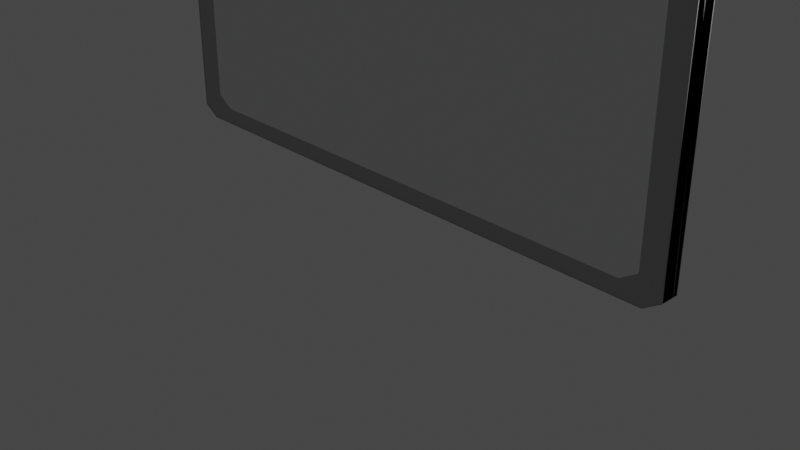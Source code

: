 # Source: doska1.blend  (saved by Blender 3.4.6; exported with 4.5.12 LTS)
import bpy
from mathutils import Matrix  # noqa: F401  (used for matrix-valued properties, if any)

bpy.ops.wm.read_factory_settings(use_empty=True)
scene = bpy.context.scene
scene.name = 'Scene'

# ---- collections
col_collection = bpy.data.collections.new('Collection'); scene.collection.children.link(col_collection)

# ---- materials (node trees are filled in below, after node groups)
mat_material_001 = bpy.data.materials.new('Material.001')
mat_material_001.use_transparent_shadow = False
mat_material_002 = bpy.data.materials.new('Material.002')
mat_material_002.use_transparent_shadow = False

# ---- material node trees
mat_material_001.use_nodes = True; mat_material_001.node_tree.nodes.clear()
_N = mat_material_001.node_tree.nodes; _L = mat_material_001.node_tree.links
n0 = _N.new('ShaderNodeBsdfPrincipled'); n0.name = 'Principled BSDF'; n0.location = (10, 300)
n0.distribution = 'GGX'
n0.subsurface_method = 'RANDOM_WALK_SKIN'
n0.inputs[0].default_value = (0.7867, 0.8117, 0.7929, 1.0)
n0.inputs[3].default_value = 1.45
n0.inputs[27].default_value = (0.0, 0.0, 0.0, 1.0)
n0.inputs[28].default_value = 1.0
n1 = _N.new('ShaderNodeOutputMaterial'); n1.name = 'Material Output'; n1.location = (300, 300)
_L.new(n0.outputs[0], n1.inputs[0])
n1.is_active_output = True
mat_material_002.use_nodes = True; mat_material_002.node_tree.nodes.clear()
_N = mat_material_002.node_tree.nodes; _L = mat_material_002.node_tree.links
n0 = _N.new('ShaderNodeBsdfPrincipled'); n0.name = 'Principled BSDF'; n0.location = (10, 300)
n0.distribution = 'GGX'
n0.subsurface_method = 'RANDOM_WALK_SKIN'
n0.inputs[0].default_value = (0.4178, 0.4178, 0.4178, 1.0)
n0.inputs[2].default_value = 0.3545
n0.inputs[3].default_value = 1.45
n0.inputs[27].default_value = (0.0, 0.0, 0.0, 1.0)
n0.inputs[28].default_value = 1.0
n1 = _N.new('ShaderNodeOutputMaterial'); n1.name = 'Material Output'; n1.location = (300, 300)
_L.new(n0.outputs[0], n1.inputs[0])
n1.is_active_output = True

# ---- world
world_world = bpy.data.worlds.new('World'); scene.world = world_world
world_world.use_nodes = True; world_world.node_tree.nodes.clear()
_N = world_world.node_tree.nodes; _L = world_world.node_tree.links
n0 = _N.new('ShaderNodeOutputWorld'); n0.name = 'World Output'; n0.location = (300, 300)
n1 = _N.new('ShaderNodeBackground'); n1.name = 'Background'; n1.location = (10, 300)
n1.inputs[0].default_value = (0.05088, 0.05088, 0.05088, 1.0)
_L.new(n1.outputs[0], n0.inputs[0])
n0.is_active_output = True
world_world.color = (0.05088, 0.05088, 0.05088)
world_world.use_sun_shadow = False
world_world.sun_shadow_jitter_overblur = 0.0

# ---- cameras
cam_camera = bpy.data.cameras.new('Camera')
cam_camera.clip_end = 100.0
cam_camera.ortho_scale = 7.314

# ---- lights
light_light = bpy.data.lights.new('Light', 'POINT')
light_light.transmission_factor = 0.0
light_light.energy = 1000.0
light_light.shadow_soft_size = 0.1
light_light.shadow_maximum_resolution = 0.006
light_light.use_absolute_resolution = True

# ---- meshes
me_cube_001 = bpy.data.meshes.new('Cube.001')
me_cube_001.from_pydata([(-0.918, -0.7688, -0.918), (-0.918, -0.7688, 0.918), (0.918, -0.7688, -0.918), (0.918, -0.7688, 0.918), (-0.918, 0.7688, -0.918), (-0.918, 0.7688, 0.918), (0.918, 0.7688, -0.918), (0.918, 0.7688, 0.918)], [], [(0, 2, 3, 1), (4, 5, 7, 6)])
_uv = me_cube_001.uv_layers.new(name='UVMap')
_uv.uv.foreach_set('vector', [0.125, 0.75, 0.375, 0.75, 0.625, 0.75, 0.875, 0.75, 0.125, 0.75, 0.875, 0.75, 0.625, 0.75, 0.375, 0.75])
me_cube_001.materials.append(mat_material_001)
me_cube_001.update()
me_cube_003 = bpy.data.meshes.new('Cube.003')
me_cube_003.from_pydata([(-0.942, -0.942, -1.0), (-0.9322, -0.9427, -0.9909), (-0.9909, -0.9427, -0.9322), (-1.0, -0.942, -0.942), (-0.9909, -0.9427, 0.9322), (-0.9322, -0.9427, 0.9909), (-0.942, -0.942, 1.0), (-1.0, -0.942, 0.942), (-0.942, 1.0, -1.0), (-1.0, 1.0, -0.942), (-1.0, 1.0, 0.942), (-0.942, 1.0, 1.0), (0.942, -0.942, -1.0), (1.0, -0.942, -0.942), (0.9909, -0.9427, -0.9322), (0.9322, -0.9427, -0.9909), (0.942, -0.942, 1.0), (0.9322, -0.9427, 0.9909), (0.9909, -0.9427, 0.9322), (1.0, -0.942, 0.942), (1.0, 1.0, -0.942), (0.942, 1.0, -1.0), (0.942, 1.0, 1.0), (1.0, 1.0, 0.942), (-0.9509, -0.8248, -0.8915), (-0.9723, -0.8254, -0.9136), (-0.9136, -0.8254, -0.9723), (-0.8915, -0.8248, -0.9509), (-0.9509, -0.8248, 0.8915), (-0.8915, -0.8248, 0.9509), (-0.9136, -0.8254, 0.9723), (-0.9723, -0.8254, 0.9136), (0.9509, -0.8248, -0.8915), (0.8915, -0.8248, -0.9509), (0.9136, -0.8254, -0.9723), (0.9723, -0.8254, -0.9136), (0.9509, -0.8248, 0.8915), (0.9723, -0.8254, 0.9136), (0.9136, -0.8254, 0.9723), (0.8915, -0.8248, 0.9509), (-0.9281, -0.8244, -0.8691), (-0.9509, -0.8248, -0.8915), (-0.8915, -0.8248, -0.9509), (-0.8691, -0.8244, -0.9281), (-0.9281, -0.8244, 0.8691), (-0.8691, -0.8244, 0.9281), (-0.8915, -0.8248, 0.9509), (-0.9509, -0.8248, 0.8915), (0.9281, -0.8244, -0.8691), (0.8691, -0.8244, -0.9281), (0.8915, -0.8248, -0.9509), (0.9509, -0.8248, -0.8915), (0.9281, -0.8244, 0.8691), (0.9509, -0.8248, 0.8915), (0.8915, -0.8248, 0.9509), (0.8691, -0.8244, 0.9281), (-0.918, -0.7688, -0.859), (-0.859, -0.7688, -0.918), (-0.859, -0.7688, 0.918), (-0.918, -0.7688, 0.859), (0.859, -0.7688, -0.918), (0.918, -0.7688, -0.859), (0.918, -0.7688, 0.859), (0.859, -0.7688, 0.918), (-0.942, 0.942, -1.0), (-1.0, 0.942, -0.942), (-0.9909, 0.9427, -0.9322), (-0.9322, 0.9427, -0.9909), (-0.9909, 0.9427, 0.9322), (-1.0, 0.942, 0.942), (-0.942, 0.942, 1.0), (-0.9322, 0.9427, 0.9909), (-1.0, -1.0, -0.942), (-0.942, -1.0, -1.0), (-0.942, -1.0, 1.0), (-1.0, -1.0, 0.942), (0.942, 0.942, -1.0), (0.9322, 0.9427, -0.9909), (0.9909, 0.9427, -0.9322), (1.0, 0.942, -0.942), (0.942, 0.942, 1.0), (1.0, 0.942, 0.942), (0.9909, 0.9427, 0.9322), (0.9322, 0.9427, 0.9909), (0.942, -1.0, -1.0), (1.0, -1.0, -0.942), (1.0, -1.0, 0.942), (0.942, -1.0, 1.0), (-0.9509, 0.8248, -0.8915), (-0.8915, 0.8248, -0.9509), (-0.9136, 0.8254, -0.9723), (-0.9723, 0.8254, -0.9136), (-0.9509, 0.8248, 0.8915), (-0.9723, 0.8254, 0.9136), (-0.9136, 0.8254, 0.9723), (-0.8915, 0.8248, 0.9509), (0.9509, 0.8248, -0.8915), (0.9723, 0.8254, -0.9136), (0.9136, 0.8254, -0.9723), (0.8915, 0.8248, -0.9509), (0.9509, 0.8248, 0.8915), (0.8915, 0.8248, 0.9509), (0.9136, 0.8254, 0.9723), (0.9723, 0.8254, 0.9136), (-0.9281, 0.8244, -0.8691), (-0.8691, 0.8244, -0.9281), (-0.8915, 0.8248, -0.9509), (-0.9509, 0.8248, -0.8915), (-0.9281, 0.8244, 0.8691), (-0.9509, 0.8248, 0.8915), (-0.8915, 0.8248, 0.9509), (-0.8691, 0.8244, 0.9281), (0.9281, 0.8244, -0.8691), (0.9509, 0.8248, -0.8915), (0.8915, 0.8248, -0.9509), (0.8691, 0.8244, -0.9281), (0.9281, 0.8244, 0.8691), (0.8691, 0.8244, 0.9281), (0.8915, 0.8248, 0.9509), (0.9509, 0.8248, 0.8915), (-0.859, 0.7688, -0.918), (-0.918, 0.7688, -0.859), (-0.918, 0.7688, 0.859), (-0.859, 0.7688, 0.918), (0.918, 0.7688, -0.859), (0.859, 0.7688, -0.918), (0.859, 0.7688, 0.918), (0.918, 0.7688, 0.859)], [], [(1, 15, 34, 26), (14, 18, 37, 35), (3, 7, 10, 9), (17, 5, 30, 38), (20, 23, 19, 13), (28, 24, 41, 47), (22, 11, 6, 16), (4, 2, 25, 31), (39, 29, 46, 54), (27, 33, 50, 42), (32, 36, 53, 51), (44, 40, 56, 59), (48, 52, 62, 61), (73, 64, 76, 84), (55, 45, 58, 63), (43, 49, 60, 57), (68, 93, 91, 66), (78, 97, 103, 82), (67, 90, 98, 77), (83, 102, 94, 71), (85, 79, 81, 86), (92, 109, 107, 88), (87, 80, 70, 74), (65, 72, 75, 69), (101, 118, 110, 95), (89, 106, 114, 99), (96, 113, 119, 100), (108, 122, 121, 104), (112, 124, 127, 116), (117, 126, 123, 111), (105, 120, 125, 115), (0, 1, 2, 3), (4, 5, 6, 7), (12, 13, 14, 15), (16, 17, 18, 19), (24, 25, 26, 27), (28, 29, 30, 31), (32, 33, 34, 35), (36, 37, 38, 39), (40, 41, 42, 43), (44, 45, 46, 47), (48, 49, 50, 51), (52, 53, 54, 55), (64, 65, 66, 67), (68, 69, 70, 71), (76, 77, 78, 79), (80, 81, 82, 83), (88, 89, 90, 91), (92, 93, 94, 95), (96, 97, 98, 99), (100, 101, 102, 103), (104, 105, 106, 107), (108, 109, 110, 111), (112, 113, 114, 115), (116, 117, 118, 119), (8, 0, 3, 9), (2, 4, 7, 3), (6, 11, 10, 7), (12, 21, 20, 13), (22, 16, 19, 23), (18, 14, 13, 19), (0, 12, 15, 1), (16, 6, 5, 17), (24, 28, 31, 25), (36, 32, 35, 37), (26, 34, 33, 27), (38, 30, 29, 39), (37, 18, 17, 38), (4, 31, 30, 5), (34, 15, 14, 35), (1, 26, 25, 2), (40, 44, 47, 41), (52, 48, 51, 53), (42, 50, 49, 43), (54, 46, 45, 55), (41, 24, 27, 42), (32, 51, 50, 33), (46, 29, 28, 47), (53, 36, 39, 54), (62, 52, 55, 63), (44, 59, 58, 45), (60, 49, 48, 61), (56, 40, 43, 57), (72, 65, 64, 73), (65, 69, 68, 66), (69, 75, 74, 70), (79, 85, 84, 76), (86, 81, 80, 87), (81, 79, 78, 82), (67, 77, 76, 64), (83, 71, 70, 80), (91, 93, 92, 88), (103, 97, 96, 100), (89, 99, 98, 90), (101, 95, 94, 102), (102, 83, 82, 103), (71, 94, 93, 68), (97, 78, 77, 98), (66, 91, 90, 67), (107, 109, 108, 104), (119, 113, 112, 116), (105, 115, 114, 106), (117, 111, 110, 118), (106, 89, 88, 107), (99, 114, 113, 96), (109, 92, 95, 110), (118, 101, 100, 119), (126, 117, 116, 127), (111, 123, 122, 108), (124, 112, 115, 125), (120, 105, 104, 121), (8, 21, 12, 0)])
me_cube_003.polygons.foreach_set('use_smooth', [True] * 112)
_uv = me_cube_003.uv_layers.new(name='UVMap')
_uv.uv.foreach_set('vector', [0.1324, 0.75, 0.3676, 0.75, 0.3675, 0.75, 0.1325, 0.75, 0.3824, 0.75, 0.6176, 0.75, 0.6175, 0.75, 0.3825, 0.75, 0.3823, 0.007255, 0.6177, 0.007255, 0.6177, 0.25, 0.3823, 0.25, 0.6324, 0.75, 0.8676, 0.75, 0.8675, 0.75, 0.6325, 0.75, 0.3823, 0.5, 0.6177, 0.5, 0.6177, 0.7427, 0.3823, 0.7427, 0.6172, 0.0, 0.3828, 0.0, 0.3828, 0.0, 0.6172, 0.0, 0.6323, 0.5, 0.8677, 0.5, 0.8677, 0.7427, 0.6323, 0.7427, 0.6176, 0.0, 0.3824, 0.0, 0.3825, 0.0, 0.6175, 0.0, 0.6328, 0.75, 0.8672, 0.75, 0.8672, 0.75, 0.6328, 0.75, 0.1328, 0.75, 0.3672, 0.75, 0.3672, 0.75, 0.1328, 0.75, 0.3828, 0.75, 0.6172, 0.75, 0.6172, 0.75, 0.3828, 0.75, 0.6171, 0.0, 0.3829, 0.0, 0.383, 0.0, 0.617, 0.0, 0.3829, 0.75, 0.6171, 0.75, 0.617, 0.75, 0.383, 0.75, 0.1323, 0.5, 0.1323, 0.7427, 0.3677, 0.7427, 0.3677, 0.5, 0.6329, 0.75, 0.8671, 0.75, 0.867, 0.75, 0.633, 0.75, 0.1329, 0.75, 0.3671, 0.75, 0.367, 0.75, 0.133, 0.75, 0.6176, 0.0, 0.6175, 0.0, 0.3825, 0.0, 0.3824, 0.0, 0.3824, 0.75, 0.3825, 0.75, 0.6175, 0.75, 0.6176, 0.75, 0.1324, 0.75, 0.1325, 0.75, 0.3675, 0.75, 0.3676, 0.75, 0.6324, 0.75, 0.6325, 0.75, 0.8675, 0.75, 0.8676, 0.75, 0.3823, 0.5, 0.3823, 0.7427, 0.6177, 0.7427, 0.6177, 0.5, 0.6172, 0.0, 0.6172, 0.0, 0.3828, 0.0, 0.3828, 0.0, 0.6323, 0.5, 0.6323, 0.7427, 0.8677, 0.7427, 0.8677, 0.5, 0.3823, 0.007255, 0.3823, 0.25, 0.6177, 0.25, 0.6177, 0.007255, 0.6328, 0.75, 0.6328, 0.75, 0.8672, 0.75, 0.8672, 0.75, 0.1328, 0.75, 0.1328, 0.75, 0.3672, 0.75, 0.3672, 0.75, 0.3828, 0.75, 0.3828, 0.75, 0.6172, 0.75, 0.6172, 0.75, 0.6171, 0.0, 0.617, 0.0, 0.383, 0.0, 0.3829, 0.0, 0.3829, 0.75, 0.383, 0.75, 0.617, 0.75, 0.6171, 0.75, 0.6329, 0.75, 0.633, 0.75, 0.867, 0.75, 0.8671, 0.75, 0.1329, 0.75, 0.133, 0.75, 0.367, 0.75, 0.3671, 0.75, 0.1312, 0.75, 0.1324, 0.75, 0.125, 0.75, 0.125, 0.75, 0.875, 0.75, 0.8676, 0.75, 0.8688, 0.75, 0.875, 0.75, 0.3677, 0.7427, 0.3823, 0.7427, 0.3824, 0.75, 0.3676, 0.75, 0.6323, 0.7427, 0.6324, 0.75, 0.6176, 0.75, 0.6177, 0.7427, 0.1275, 0.75, 0.125, 0.75, 0.1325, 0.75, 0.1353, 0.75, 0.875, 0.75, 0.8672, 0.75, 0.87, 0.75, 0.875, 0.75, 0.3828, 0.75, 0.3672, 0.75, 0.3675, 0.75, 0.3825, 0.75, 0.6172, 0.75, 0.6175, 0.75, 0.6325, 0.75, 0.6328, 0.75, 0.1275, 0.75, 0.125, 0.75, 0.1328, 0.75, 0.1356, 0.75, 0.875, 0.75, 0.8671, 0.75, 0.87, 0.75, 0.875, 0.75, 0.3829, 0.75, 0.3671, 0.75, 0.3672, 0.75, 0.3828, 0.75, 0.6171, 0.75, 0.6172, 0.75, 0.6328, 0.75, 0.6329, 0.75, 0.375, 0.0, 0.3812, 0.0, 0.3824, 0.0, 0.375, 0.0, 0.6176, 0.0, 0.6188, 0.0, 0.625, 0.0, 0.625, 0.0, 0.3677, 0.7427, 0.3676, 0.75, 0.3824, 0.75, 0.3823, 0.7427, 0.6323, 0.7427, 0.6177, 0.7427, 0.6176, 0.75, 0.6324, 0.75, 0.3853, 0.0, 0.3775, 0.0, 0.375, 0.0, 0.3825, 0.0, 0.6147, 0.0, 0.6175, 0.0, 0.625, 0.0, 0.6225, 0.0, 0.3828, 0.75, 0.3825, 0.75, 0.3675, 0.75, 0.3672, 0.75, 0.6172, 0.75, 0.6328, 0.75, 0.6325, 0.75, 0.6175, 0.75, 0.3856, 0.0, 0.3775, 0.0, 0.375, 0.0, 0.3828, 0.0, 0.6144, 0.0, 0.6172, 0.0, 0.625, 0.0, 0.6225, 0.0, 0.3829, 0.75, 0.3828, 0.75, 0.3672, 0.75, 0.3671, 0.75, 0.6171, 0.75, 0.6329, 0.75, 0.6328, 0.75, 0.6172, 0.75, 0.1323, 0.5, 0.1323, 0.7427, 0.125, 0.7427, 0.125, 0.5, 0.3824, 0.0, 0.6176, 0.0, 0.6177, 0.007255, 0.3823, 0.007255, 0.8677, 0.7427, 0.8677, 0.5, 0.875, 0.5, 0.875, 0.7427, 0.3677, 0.7427, 0.3677, 0.5, 0.3823, 0.5, 0.3823, 0.7427, 0.6323, 0.5, 0.6323, 0.7427, 0.6177, 0.7427, 0.6177, 0.5, 0.6176, 0.75, 0.3824, 0.75, 0.3823, 0.7427, 0.6177, 0.7427, 0.1323, 0.7427, 0.3677, 0.7427, 0.3676, 0.75, 0.1324, 0.75, 0.6323, 0.7427, 0.8677, 0.7427, 0.8676, 0.75, 0.6324, 0.75, 0.3828, 0.0, 0.6172, 0.0, 0.6175, 0.0, 0.3825, 0.0, 0.6172, 0.75, 0.3828, 0.75, 0.3825, 0.75, 0.6175, 0.75, 0.1325, 0.75, 0.3675, 0.75, 0.3672, 0.75, 0.1328, 0.75, 0.6325, 0.75, 0.8675, 0.75, 0.8672, 0.75, 0.6328, 0.75, 0.6175, 0.75, 0.6176, 0.75, 0.6324, 0.75, 0.6325, 0.75, 0.875, 0.75, 0.875, 0.75, 0.8675, 0.75, 0.8676, 0.75, 0.3675, 0.75, 0.3676, 0.75, 0.3824, 0.75, 0.3825, 0.75, 0.1324, 0.75, 0.1325, 0.75, 0.125, 0.75, 0.125, 0.75, 0.3829, 0.0, 0.6171, 0.0, 0.6172, 0.0, 0.3828, 0.0, 0.6171, 0.75, 0.3829, 0.75, 0.3828, 0.75, 0.6172, 0.75, 0.1328, 0.75, 0.3672, 0.75, 0.3671, 0.75, 0.1329, 0.75, 0.6328, 0.75, 0.8672, 0.75, 0.8671, 0.75, 0.6329, 0.75, 0.125, 0.75, 0.125, 0.75, 0.1328, 0.75, 0.1328, 0.75, 0.3828, 0.75, 0.3828, 0.75, 0.3672, 0.75, 0.3672, 0.75, 0.8672, 0.75, 0.8672, 0.75, 0.875, 0.75, 0.875, 0.75, 0.6172, 0.75, 0.6172, 0.75, 0.6328, 0.75, 0.6328, 0.75, 0.617, 0.75, 0.6171, 0.75, 0.6329, 0.75, 0.633, 0.75, 0.875, 0.75, 0.875, 0.75, 0.867, 0.75, 0.8671, 0.75, 0.367, 0.75, 0.3671, 0.75, 0.3829, 0.75, 0.383, 0.75, 0.125, 0.75, 0.125, 0.75, 0.1329, 0.75, 0.133, 0.75, 0.3823, 0.25, 0.3823, 0.007255, 0.375, 0.007255, 0.375, 0.25, 0.3823, 0.007255, 0.6177, 0.007255, 0.6176, 0.0, 0.3824, 0.0, 0.6177, 0.007255, 0.6177, 0.25, 0.625, 0.25, 0.625, 0.007255, 0.3823, 0.7427, 0.3823, 0.5, 0.3677, 0.5, 0.3677, 0.7427, 0.6177, 0.5, 0.6177, 0.7427, 0.6323, 0.7427, 0.6323, 0.5, 0.6177, 0.7427, 0.3823, 0.7427, 0.3824, 0.75, 0.6176, 0.75, 0.1324, 0.75, 0.3676, 0.75, 0.3677, 0.7427, 0.1323, 0.7427, 0.6324, 0.75, 0.8676, 0.75, 0.8677, 0.7427, 0.6323, 0.7427, 0.3825, 0.0, 0.6175, 0.0, 0.6172, 0.0, 0.3828, 0.0, 0.6175, 0.75, 0.3825, 0.75, 0.3828, 0.75, 0.6172, 0.75, 0.1328, 0.75, 0.3672, 0.75, 0.3675, 0.75, 0.1325, 0.75, 0.6328, 0.75, 0.8672, 0.75, 0.8675, 0.75, 0.6325, 0.75, 0.6325, 0.75, 0.6324, 0.75, 0.6176, 0.75, 0.6175, 0.75, 0.625, 0.0, 0.625, 0.0, 0.6175, 0.0, 0.6176, 0.0, 0.3825, 0.75, 0.3824, 0.75, 0.3676, 0.75, 0.3675, 0.75, 0.3824, 0.0, 0.3825, 0.0, 0.375, 0.0, 0.375, 0.0, 0.3828, 0.0, 0.6172, 0.0, 0.6171, 0.0, 0.3829, 0.0, 0.6172, 0.75, 0.3828, 0.75, 0.3829, 0.75, 0.6171, 0.75, 0.1329, 0.75, 0.3671, 0.75, 0.3672, 0.75, 0.1328, 0.75, 0.6329, 0.75, 0.8671, 0.75, 0.8672, 0.75, 0.6328, 0.75, 0.375, 0.0, 0.375, 0.0, 0.3828, 0.0, 0.3828, 0.0, 0.3672, 0.75, 0.3672, 0.75, 0.3828, 0.75, 0.3828, 0.75, 0.6172, 0.0, 0.6172, 0.0, 0.625, 0.0, 0.625, 0.0, 0.6328, 0.75, 0.6328, 0.75, 0.6172, 0.75, 0.6172, 0.75, 0.633, 0.75, 0.6329, 0.75, 0.6171, 0.75, 0.617, 0.75, 0.625, 0.0, 0.625, 0.0, 0.617, 0.0, 0.6171, 0.0, 0.383, 0.75, 0.3829, 0.75, 0.3671, 0.75, 0.367, 0.75, 0.375, 0.0, 0.375, 0.0, 0.3829, 0.0, 0.383, 0.0, 0.1323, 0.5, 0.3677, 0.5, 0.3677, 0.7427, 0.1323, 0.7427])
me_cube_003.materials.append(mat_material_002)
me_cube_003.update()

# ---- objects
ob_light = bpy.data.objects.new('Light', light_light)
ob_camera = bpy.data.objects.new('Camera', cam_camera)
ob_cube_001 = bpy.data.objects.new('Cube.001', me_cube_001)
ob_cube_003 = bpy.data.objects.new('Cube.003', me_cube_003)

# ---- transforms, parenting, visibility, modifiers, constraints
ob_light.location = (4.076, 1.005, 5.904)
ob_light.rotation_euler = (0.6503, 0.05522, 1.866)
ob_light.lock_rotations_4d = False
ob_light.empty_display_type = 'ARROWS'
ob_light.color = (0.0, 0.0, 0.0, 0.0)
ob_light.lineart.crease_threshold = 0.0
ob_camera.location = (7.359, -6.926, 4.958)
ob_camera.rotation_euler = (1.109, 0.0, 0.8149)
ob_camera.lock_rotations_4d = False
ob_camera.empty_display_type = 'ARROWS'
ob_camera.color = (0.0, 0.0, 0.0, 0.0)
ob_camera.display_type = 'WIRE'
ob_camera.lineart.crease_threshold = 0.0
ob_cube_001.location = (0.0, 0.0, 2.337)
ob_cube_001.scale = (3.192, 0.1064, 2.049)
ob_cube_003.location = (0.0, 0.0, 2.337)
ob_cube_003.scale = (3.192, 0.1064, 2.049)

# ---- collection membership
col_collection.objects.link(ob_light)
col_collection.objects.link(ob_camera)
col_collection.objects.link(ob_cube_001)
col_collection.objects.link(ob_cube_003)

# ---- scene / render settings (as saved in the file)
scene.camera = ob_camera
scene.frame_start = 1; scene.frame_end = 250; scene.frame_set(1)
scene.render.engine = 'BLENDER_EEVEE_NEXT'
scene.cycles.sampling_pattern = 'TABULATED_SOBOL'
scene.cycles.use_light_tree = False
scene.view_settings.view_transform = 'Filmic'
bpy.context.view_layer.update()
